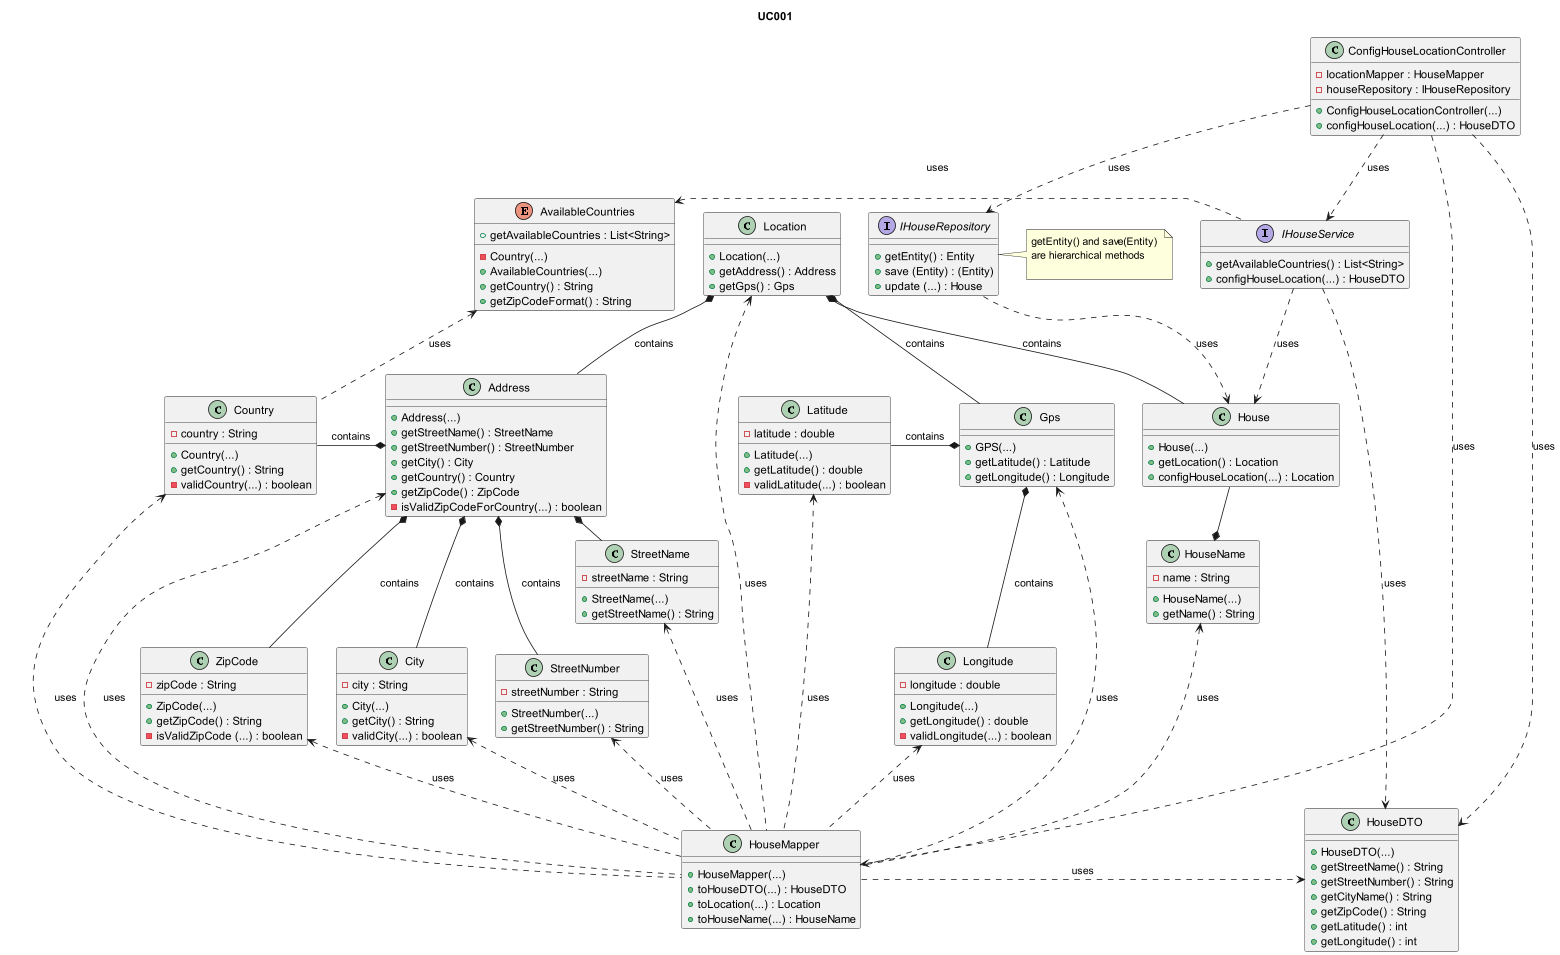

The diagram above was rendered by PlantUML. Its source (embedded in the PNG):
@startuml

title UC001

/'
As an Administrator, I want to configure the location of the house.
'/

class House {
  + House(...)
  + getLocation() : Location
  + configHouseLocation(...) : Location
  }
interface IHouseRepository {
  + getEntity() : Entity
  + save (Entity) : (Entity)
  + update (...) : House
  }
  
note right of IHouseRepository
getEntity() and save(Entity) 
are hierarchical methods
 
end note

class Location {
    + Location(...)
    + getAddress() : Address
    + getGps() : Gps
}

class Address {
    + Address(...)
    + getStreetName() : StreetName
    + getStreetNumber() : StreetNumber
    + getCity() : City
    + getCountry() : Country
    + getZipCode() : ZipCode
    - isValidZipCodeForCountry(...) : boolean
}
    class ZipCode {
    - zipCode : String
    + ZipCode(...)
    + getZipCode() : String
    - isValidZipCode (...) : boolean
    }
    class StreetName {
    - streetName : String
    + StreetName(...)
    + getStreetName() : String
    }
    class StreetNumber {
    - streetNumber : String
    + StreetNumber(...)
    + getStreetNumber() : String
    }
    class City {
    - city : String
    + City(...)
    + getCity() : String
    - validCity(...) : boolean
    }
    class Country {
    - country : String
    + Country(...)
    + getCountry() : String
    - validCountry(...) : boolean
    }

    enum AvailableCountries {
    - Country(...)
    + AvailableCountries(...)
    + getCountry() : String
    + getZipCodeFormat() : String
    + getAvailableCountries : List<String>
    }

    class Gps {
    + GPS(...)
    + getLatitude() : Latitude
    + getLongitude() : Longitude
    }
    class Latitude {
    - latitude : double
    + Latitude(...)
    + getLatitude() : double
    - validLatitude(...) : boolean
    }
    class Longitude {
    - longitude : double
    + Longitude(...)
    + getLongitude() : double
    - validLongitude(...) : boolean
    }

class ConfigHouseLocationController {
  - locationMapper : HouseMapper
  - houseRepository : IHouseRepository
  + ConfigHouseLocationController(...)
  + configHouseLocation(...) : HouseDTO
}

  class HouseDTO {
    + HouseDTO(...)
    + getStreetName() : String
    + getStreetNumber() : String
    + getCityName() : String
    + getZipCode() : String
    + getLatitude() : int
    + getLongitude() : int
  }
  class HouseMapper {
    + HouseMapper(...)
    + toHouseDTO(...) : HouseDTO
    + toLocation(...) : Location
    + toHouseName(...) : HouseName
  }

class HouseName {
  - name : String
  + HouseName(...)
  + getName() : String
}

interface IHouseService {
  + getAvailableCountries() : List<String>
  + configHouseLocation(...) : HouseDTO
}




ConfigHouseLocationController .d.> IHouseService : uses
ConfigHouseLocationController .d....> HouseMapper : uses
ConfigHouseLocationController .d.> HouseDTO : uses
ConfigHouseLocationController .d.> IHouseRepository : uses

IHouseService .l....> AvailableCountries : uses
IHouseService ..> HouseDTO : uses
IHouseService ..> House : uses
IHouseRepository ..> House : uses
House -l* Location : contains
Location *-- Address : contains
Location *-- Gps : contains
Address *-r- StreetName : contains
Address *-d- StreetNumber : contains
Address *-d- City : contains
Address *-l- Country : contains
Address *-d- ZipCode : contains
Country .u.> AvailableCountries : uses
Gps *-l- Latitude : contains
Gps *-- Longitude : contains

House -* HouseName : contains


HouseMapper .r.> HouseDTO : uses
HouseMapper .u.> Location : uses
HouseMapper .u.> HouseName : uses
HouseMapper .u.> Address : uses
HouseMapper .u.> StreetName : uses
HouseMapper .u.> StreetNumber : uses
HouseMapper .u.> City : uses
HouseMapper .u.> Country : uses
HouseMapper .u.> ZipCode : uses
HouseMapper .u.> Gps : uses
HouseMapper .u.> Latitude : uses
HouseMapper .u.> Longitude : uses

/'
House <|-l- IHouseRepository : implements


House --* Location : contains
House --* HouseName : contains
Location *-- Address : contains
Location *-- Gps : contains
Address *-d- StreetName : contains
Address *-u- StreetNumber : contains
Address *-d- City : contains
Address *-d- Country : contains
Address *-r- ZipCode : contains

Country -r-> AvailableCountries : uses


Gps *-- Latitude : contains
Gps *-- Longitude : contains


ConfigHouseLocationController ..> HouseDTO : uses
ConfigHouseLocationController .d.> HouseMapper : uses
ConfigHouseLocationController .l.> House : uses
ConfigHouseLocationController .l.> IHouseRepository : uses
ConfigHouseLocationController ..> Location : uses


HouseMapper .l.> HouseDTO : uses
HouseMapper .r.> Location : uses
HouseMapper ..> HouseName : uses
HouseMapper ..> Address : uses
HouseMapper ..> StreetName : uses
HouseMapper ..> StreetNumber : uses
HouseMapper ..> City : uses
HouseMapper ..> Country : uses
HouseMapper ..> ZipCode : uses
HouseMapper ..> Gps : uses
HouseMapper ..> Latitude : uses
HouseMapper ..> Longitude : uses
'/


@enduml